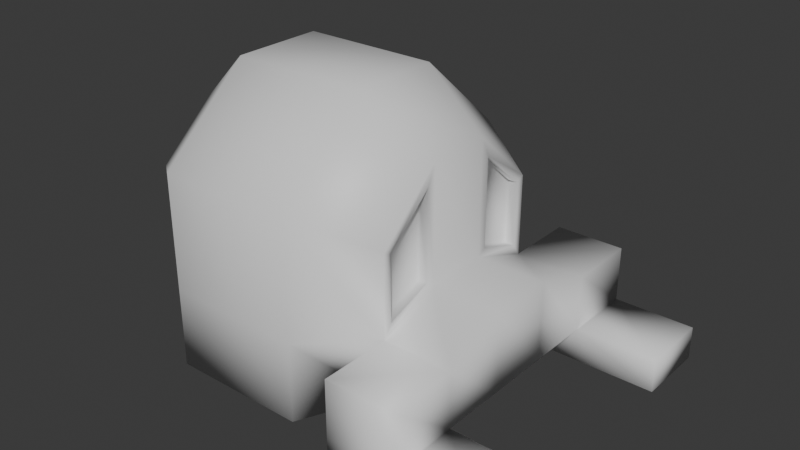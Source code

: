 # Source: loading_drone.blend  (saved by Blender 4.5.87; exported with 4.5.12 LTS)
import bpy
from mathutils import Matrix  # noqa: F401  (used for matrix-valued properties, if any)

bpy.ops.wm.read_factory_settings(use_empty=True)
scene = bpy.context.scene
scene.name = 'Scene'

# ---- collections
col_collection = bpy.data.collections.new('Collection'); scene.collection.children.link(col_collection)

# ---- materials (node trees are filled in below, after node groups)
mat_material = bpy.data.materials.new('Material')
mat_material.alpha_threshold = 0.0
mat_material.roughness = 0.5
mat_material.line_color = (0.0, 0.0, 0.0, 1.0)

# ---- material node trees
mat_material.use_nodes = True; mat_material.node_tree.nodes.clear()
_N = mat_material.node_tree.nodes; _L = mat_material.node_tree.links
n0 = _N.new('ShaderNodeOutputMaterial'); n0.name = 'Material Output'; n0.location = (200, 100)
n1 = _N.new('ShaderNodeBsdfPrincipled'); n1.name = 'Principled BSDF'; n1.location = (-200, 100)
n1.inputs[3].default_value = 1.45
_L.new(n1.outputs[0], n0.inputs[0])
n0.is_active_output = True

# ---- world
world_world = bpy.data.worlds.new('World'); scene.world = world_world
world_world.use_nodes = True; world_world.node_tree.nodes.clear()
_N = world_world.node_tree.nodes; _L = world_world.node_tree.links
n0 = _N.new('ShaderNodeOutputWorld'); n0.name = 'World Output'; n0.location = (200, 100)
n1 = _N.new('ShaderNodeBackground'); n1.name = 'Background'; n1.location = (-200, 100)
n1.inputs[0].default_value = (0.05088, 0.05088, 0.05088, 1.0)
_L.new(n1.outputs[0], n0.inputs[0])
n0.is_active_output = True
world_world.color = (0.05088, 0.05088, 0.05088)
world_world.sun_shadow_jitter_overblur = 0.0

# ---- meshes
me_cube = bpy.data.meshes.new('Cube')
me_cube.from_pydata([(1.0, 0.6327, 0.2133), (1.0, 0.6976, -0.7421), (1.0, -0.6327, 0.2133), (1.0, -0.6976, -0.7421), (-1.0, 0.6202, 0.1993), (-1.0, 0.6202, -0.6761), (-1.0, -0.6202, 0.1993), (-1.0, -0.6202, -0.6761), (-1.0, 0.2067, -0.6761), (-1.0, -0.2067, -0.6761), (1.0, 0.2974, 0.5093), (1.0, -0.2974, 0.5093), (-1.0, -0.2067, 0.5644), (-1.0, 0.2067, 0.5644), (1.0, -0.2325, -0.7421), (1.0, 0.2325, -0.7421), (0.5, 1.0, -1.0), (0.0, 1.0, -1.0), (-0.5, 1.0, -1.0), (0.5, -1.0, 0.4114), (0.0, -1.0, 0.4114), (-0.5, -1.0, 0.4114), (-0.5, -1.0, -1.0), (0.0, -1.0, -1.0), (0.5, -1.0, -1.0), (-0.5, 1.0, 0.4114), (0.0, 1.0, 0.4114), (0.5, 1.0, 0.4114), (0.5, 0.3333, -1.0), (0.0, 0.3333, -1.0), (-0.5, 0.3333, -1.0), (0.5, -0.3333, -1.0), (0.0, -0.3333, -1.0), (-0.5, -0.3333, -1.0), (-0.5, 0.3333, 1.0), (0.0, 0.3333, 1.0), (0.5, 0.3333, 1.0), (-0.5, -0.3333, 1.0), (0.0, -0.3333, 1.0), (0.5, -0.3333, 1.0), (1.0, 0.6327, -0.2492), (-1.0, -0.6202, -0.3198), (1.0, -0.6327, -0.2492), (-1.0, 0.6202, -0.3198), (1.0, 0.2974, -0.1287), (1.0, -0.2974, -0.1287), (-1.0, -0.2067, -0.1713), (-1.0, 0.2067, -0.1713), (-0.5, 1.0, -0.4256), (0.0, 1.0, -0.4256), (0.5, 1.0, -0.4256), (0.5, -1.0, -0.4256), (0.0, -1.0, -0.4256), (-0.5, -1.0, -0.4256), (1.497, 0.6976, -0.3414), (1.497, 0.6976, -0.7421), (1.497, -0.6976, -0.3414), (1.497, -0.6976, -0.7421), (1.497, 0.2325, -0.7421), (1.497, -0.2325, -0.7421), (1.497, 0.2325, -0.1743), (1.497, -0.2325, -0.1743), (1.0, 1.21, -0.3414), (1.0, 1.21, -0.7421), (1.0, -1.21, -0.3414), (1.0, -1.21, -0.7421), (1.497, -1.21, -0.7421), (1.497, 1.21, -0.3414), (1.497, 1.21, -0.7421), (1.497, -1.21, -0.3414), (1.497, -0.6976, -0.9833), (1.0, -0.6976, -0.9833), (1.497, 0.6976, -0.9833), (1.0, 0.6976, -0.9833), (1.497, -1.21, -0.9833), (1.0, -1.21, -0.9833), (1.497, 1.21, -0.9833), (1.0, 1.21, -0.9833), (2.079, 1.21, -0.7421), (2.079, 0.6976, -0.7421), (2.079, -0.6976, -0.7421), (2.079, -1.21, -0.7421), (2.079, 1.21, -0.9833), (2.079, 0.6976, -0.9833), (2.079, -0.6976, -0.9833), (2.079, -1.21, -0.9833), (1.0, -0.2325, 0.6531), (1.0, -0.6976, 0.2425), (1.0, 0.6976, 0.2425), (1.0, 0.2325, 0.6531), (1.0, 0.6976, -0.3414), (1.0, -0.6976, -0.3414), (1.0, 0.2325, -0.1743), (1.0, -0.2325, -0.1743), (0.9309, -0.2974, 0.5093), (0.9309, -0.6327, 0.2133), (0.9309, 0.6327, 0.2133), (0.9309, 0.2974, 0.5093), (0.9309, 0.6327, -0.2492), (0.9309, -0.6327, -0.2492), (0.9309, 0.2974, -0.1287), (0.9309, -0.2974, -0.1287)], [], [(37, 12, 6, 21), (53, 21, 6, 41), (47, 13, 4, 43), (31, 14, 3, 24), (10, 44, 100, 97), (50, 27, 88, 90), (44, 40, 98, 100), (92, 89, 86, 93), (16, 1, 15, 28), (28, 15, 14, 31), (41, 6, 12, 46), (46, 12, 13, 47), (25, 4, 13, 34), (34, 13, 12, 37), (89, 36, 39, 86), (36, 35, 38, 39), (35, 34, 37, 38), (88, 27, 36, 89), (27, 26, 35, 36), (26, 25, 34, 35), (8, 30, 33, 9), (30, 29, 32, 33), (29, 28, 31, 32), (5, 18, 30, 8), (18, 17, 29, 30), (17, 16, 28, 29), (43, 4, 25, 48), (48, 25, 26, 49), (49, 26, 27, 50), (9, 33, 22, 7), (33, 32, 23, 22), (32, 31, 24, 23), (91, 87, 19, 51), (51, 19, 20, 52), (52, 20, 21, 53), (86, 39, 19, 87), (39, 38, 20, 19), (38, 37, 21, 20), (23, 52, 53, 22), (24, 51, 52, 23), (3, 91, 51, 24), (17, 49, 50, 16), (18, 48, 49, 17), (5, 43, 48, 18), (9, 46, 47, 8), (7, 41, 46, 9), (14, 15, 58, 59), (92, 93, 61, 60), (16, 50, 90, 1), (3, 14, 59, 57), (8, 47, 43, 5), (22, 53, 41, 7), (58, 60, 61, 59), (55, 54, 60, 58), (59, 61, 56, 57), (68, 55, 79, 78), (93, 91, 56, 61), (65, 3, 71, 75), (90, 92, 60, 54), (15, 1, 55, 58), (64, 65, 66, 69), (63, 62, 67, 68), (56, 91, 64, 69), (54, 55, 68, 67), (90, 54, 67, 62), (57, 56, 69, 66), (91, 3, 65, 64), (1, 90, 62, 63), (71, 70, 74, 75), (72, 73, 77, 76), (63, 68, 76, 77), (74, 70, 84, 85), (3, 57, 70, 71), (55, 1, 73, 72), (1, 63, 77, 73), (66, 65, 75, 74), (78, 79, 83, 82), (80, 81, 85, 84), (66, 74, 85, 81), (76, 68, 78, 82), (57, 66, 81, 80), (72, 76, 82, 83), (70, 57, 80, 84), (55, 72, 83, 79), (2, 11, 86, 87), (10, 0, 88, 89), (0, 40, 90, 88), (42, 2, 87, 91), (44, 10, 89, 92), (11, 45, 93, 86), (40, 44, 92, 90), (45, 42, 91, 93), (101, 94, 95, 99), (98, 96, 97, 100), (40, 0, 96, 98), (11, 2, 95, 94), (42, 45, 101, 99), (45, 11, 94, 101), (2, 42, 99, 95), (0, 10, 97, 96)])
me_cube.polygons.foreach_set('use_smooth', [True] * 100)
_uv = me_cube.uv_layers.new(name='UVMap')
_uv.uv.foreach_set('vector', [0.1504, 0.348, 0.05578, 0.3461, 0.04673, 0.2494, 0.1408, 0.2372, 0.1101, 0.1224, 0.1408, 0.2372, 0.04673, 0.2494, 0.01784, 0.1683, 0.07987, 0.9148, 0.1959, 0.9148, 0.1383, 0.98, 0.05645, 0.98, 0.6438, 0.7389, 0.6597, 0.8276, 0.5864, 0.8276, 0.5387, 0.7389, 0.8679, 0.859, 0.8663, 0.7468, 0.8734, 0.7523, 0.8704, 0.8535, 0.2989, 0.6733, 0.2835, 0.5444, 0.3772, 0.5405, 0.3981, 0.6429, 0.8663, 0.7468, 0.9294, 0.7267, 0.9251, 0.7333, 0.8734, 0.7523, 0.5381, 0.4225, 0.3718, 0.427, 0.3693, 0.3335, 0.5356, 0.329, 0.854, 0.7389, 0.8063, 0.8276, 0.733, 0.8276, 0.7489, 0.7389, 0.7489, 0.7389, 0.733, 0.8276, 0.6597, 0.8276, 0.6438, 0.7389, 0.05645, 0.7844, 0.1383, 0.7844, 0.1959, 0.8496, 0.07987, 0.8496, 0.07987, 0.8496, 0.1959, 0.8496, 0.1959, 0.9148, 0.07987, 0.9148, 0.1436, 0.5438, 0.03719, 0.538, 0.05415, 0.4291, 0.1525, 0.4273, 0.1525, 0.4273, 0.05415, 0.4291, 0.05578, 0.3461, 0.1504, 0.348, 0.3718, 0.427, 0.2805, 0.4247, 0.2773, 0.3408, 0.3693, 0.3335, 0.2805, 0.4247, 0.2156, 0.4274, 0.2131, 0.3436, 0.2773, 0.3408, 0.2156, 0.4274, 0.1525, 0.4273, 0.1504, 0.348, 0.2131, 0.3436, 0.3772, 0.5405, 0.2835, 0.5444, 0.2805, 0.4247, 0.3718, 0.427, 0.2835, 0.5444, 0.2135, 0.5474, 0.2156, 0.4274, 0.2805, 0.4247, 0.2135, 0.5474, 0.1436, 0.5438, 0.1525, 0.4273, 0.2156, 0.4274, 0.7289, 0.4873, 0.7489, 0.5813, 0.6438, 0.5813, 0.6637, 0.4873, 0.7489, 0.5813, 0.7489, 0.6601, 0.6438, 0.6601, 0.6438, 0.5813, 0.7489, 0.6601, 0.7489, 0.7389, 0.6438, 0.7389, 0.6438, 0.6601, 0.7941, 0.4873, 0.854, 0.5813, 0.7489, 0.5813, 0.7289, 0.4873, 0.854, 0.5813, 0.854, 0.6601, 0.7489, 0.6601, 0.7489, 0.5813, 0.854, 0.6601, 0.854, 0.7389, 0.7489, 0.7389, 0.7489, 0.6601, 0.0057, 0.644, 0.03719, 0.538, 0.1436, 0.5438, 0.1217, 0.6762, 0.1217, 0.6762, 0.1436, 0.5438, 0.2135, 0.5474, 0.2115, 0.6791, 0.2115, 0.6791, 0.2135, 0.5474, 0.2835, 0.5444, 0.2989, 0.6733, 0.6637, 0.4873, 0.6438, 0.5813, 0.5387, 0.5813, 0.5985, 0.4873, 0.6438, 0.5813, 0.6438, 0.6601, 0.5387, 0.6601, 0.5387, 0.5813, 0.6438, 0.6601, 0.6438, 0.7389, 0.5387, 0.7389, 0.5387, 0.6601, 0.3709, 0.1091, 0.3698, 0.2112, 0.2747, 0.2219, 0.2716, 0.09745, 0.2716, 0.09745, 0.2747, 0.2219, 0.2061, 0.2275, 0.1897, 0.1063, 0.1897, 0.1063, 0.2061, 0.2275, 0.1408, 0.2372, 0.1101, 0.1224, 0.3693, 0.3335, 0.2773, 0.3408, 0.2747, 0.2219, 0.3698, 0.2112, 0.2773, 0.3408, 0.2131, 0.3436, 0.2061, 0.2275, 0.2747, 0.2219, 0.2131, 0.3436, 0.1504, 0.348, 0.1408, 0.2372, 0.2061, 0.2275, 0.1744, 0.01128, 0.1897, 0.1063, 0.1101, 0.1224, 0.08874, 0.02941, 0.2624, 0.0002793, 0.2716, 0.09745, 0.1897, 0.1063, 0.1744, 0.01128, 0.3673, 0.03798, 0.3709, 0.1091, 0.2716, 0.09745, 0.2624, 0.0002793, 0.214, 0.7839, 0.2115, 0.6791, 0.2989, 0.6733, 0.3084, 0.7765, 0.1173, 0.7835, 0.1217, 0.6762, 0.2115, 0.6791, 0.214, 0.7839, 0.0002794, 0.714, 0.0057, 0.644, 0.1217, 0.6762, 0.1173, 0.7835, 0.0002793, 0.8496, 0.07987, 0.8496, 0.07987, 0.9148, 0.0002793, 0.9148, 0.0002793, 0.7844, 0.05645, 0.7844, 0.07987, 0.8496, 0.0002793, 0.8496, 0.8546, 0.634, 0.8546, 0.5607, 0.9328, 0.5607, 0.9328, 0.634, 0.7684, 0.4868, 0.6989, 0.484, 0.7043, 0.4139, 0.7679, 0.4157, 0.3084, 0.7765, 0.2989, 0.6733, 0.3981, 0.6429, 0.409, 0.7164, 0.8546, 0.7073, 0.8546, 0.634, 0.9328, 0.634, 0.9328, 0.7073, 0.0002793, 0.9148, 0.07987, 0.9148, 0.05645, 0.98, 0.0002794, 0.98, 0.08874, 0.02941, 0.1101, 0.1224, 0.01784, 0.1683, 0.0002793, 0.1097, 0.7746, 0.3318, 0.7679, 0.4157, 0.7043, 0.4139, 0.7012, 0.3311, 0.8484, 0.3383, 0.8417, 0.4045, 0.7679, 0.4157, 0.7746, 0.3318, 0.7012, 0.3311, 0.7043, 0.4139, 0.6332, 0.3989, 0.63, 0.3365, 0.9328, 0.3483, 0.8484, 0.3383, 0.8614, 0.2382, 0.9488, 0.2523, 0.6989, 0.484, 0.6265, 0.4746, 0.6332, 0.3989, 0.7043, 0.4139, 0.8076, 0.8662, 0.7268, 0.8662, 0.7268, 0.8282, 0.8076, 0.8282, 0.8426, 0.4833, 0.7684, 0.4868, 0.7679, 0.4157, 0.8417, 0.4045, 0.8546, 0.5607, 0.8546, 0.4873, 0.9328, 0.4873, 0.9328, 0.5607, 0.2872, 0.7844, 0.3504, 0.7844, 0.3504, 0.8627, 0.2872, 0.8627, 0.4521, 0.9545, 0.389, 0.9545, 0.389, 0.8762, 0.4521, 0.8762, 0.6332, 0.3989, 0.6265, 0.4746, 0.5511, 0.4709, 0.5548, 0.3978, 0.8417, 0.4045, 0.8484, 0.3383, 0.9328, 0.3483, 0.9246, 0.4105, 0.8426, 0.4833, 0.8417, 0.4045, 0.9246, 0.4105, 0.9213, 0.4868, 0.63, 0.3365, 0.6332, 0.3989, 0.5548, 0.3978, 0.5533, 0.3392, 0.7268, 0.9294, 0.7268, 0.8662, 0.8076, 0.8662, 0.8076, 0.9294, 0.6455, 0.8913, 0.6455, 0.8282, 0.7263, 0.8282, 0.7263, 0.8913, 0.6157, 0.05053, 0.6194, 0.1252, 0.5424, 0.1291, 0.5387, 0.0544, 0.8883, 0.09022, 0.907, 0.0002793, 0.9997, 0.0195, 0.98, 0.1091, 0.4521, 0.9545, 0.4521, 0.8762, 0.4902, 0.8762, 0.4902, 0.9545, 0.5424, 0.1291, 0.6194, 0.1252, 0.6238, 0.2127, 0.5468, 0.2166, 0.5288, 0.7844, 0.5288, 0.8627, 0.4907, 0.8627, 0.4907, 0.7844, 0.9714, 0.5791, 0.9714, 0.6574, 0.9334, 0.6574, 0.9334, 0.5791, 0.6455, 0.8913, 0.7263, 0.8913, 0.7263, 0.9294, 0.6455, 0.9294, 0.3504, 0.8627, 0.3504, 0.7844, 0.3884, 0.7844, 0.3884, 0.8627, 0.9488, 0.2523, 0.8614, 0.2382, 0.868, 0.1947, 0.9578, 0.2118, 0.6256, 0.249, 0.5486, 0.2529, 0.5468, 0.2166, 0.6238, 0.2127, 0.3504, 0.8627, 0.3884, 0.8627, 0.3884, 0.9545, 0.3504, 0.9545, 0.4902, 0.8762, 0.4521, 0.8762, 0.4521, 0.7844, 0.4902, 0.7844, 0.63, 0.3365, 0.5533, 0.3392, 0.5486, 0.2529, 0.6256, 0.249, 0.8883, 0.09022, 0.98, 0.1091, 0.9578, 0.2118, 0.868, 0.1947, 0.4907, 0.8627, 0.5288, 0.8627, 0.5288, 0.9545, 0.4907, 0.9545, 0.9714, 0.5791, 0.9334, 0.5791, 0.9334, 0.4873, 0.9714, 0.4873, 0.208, 0.8869, 0.2733, 0.9346, 0.2866, 0.9619, 0.1964, 0.8924, 0.8679, 0.859, 0.9326, 0.8108, 0.9443, 0.8163, 0.8546, 0.8864, 0.9326, 0.8108, 0.9294, 0.7267, 0.9422, 0.7079, 0.9443, 0.8163, 0.2118, 0.8032, 0.208, 0.8869, 0.1964, 0.8924, 0.199, 0.7844, 0.8663, 0.7468, 0.8679, 0.859, 0.8546, 0.8864, 0.8546, 0.7383, 0.2733, 0.9346, 0.275, 0.8228, 0.2866, 0.8144, 0.2866, 0.9619, 0.9294, 0.7267, 0.8663, 0.7468, 0.8546, 0.7383, 0.9422, 0.7079, 0.275, 0.8228, 0.2118, 0.8032, 0.199, 0.7844, 0.2866, 0.8144, 0.5915, 0.8472, 0.5915, 0.9477, 0.5387, 0.9011, 0.5387, 0.8282, 0.645, 0.8282, 0.645, 0.9011, 0.5921, 0.9477, 0.5921, 0.8472, 0.9294, 0.7267, 0.9326, 0.8108, 0.9234, 0.8065, 0.9251, 0.7333, 0.2733, 0.9346, 0.208, 0.8869, 0.2171, 0.8826, 0.2707, 0.929, 0.2118, 0.8032, 0.275, 0.8228, 0.268, 0.8283, 0.2161, 0.8099, 0.275, 0.8228, 0.2733, 0.9346, 0.2707, 0.929, 0.268, 0.8283, 0.208, 0.8869, 0.2118, 0.8032, 0.2161, 0.8099, 0.2171, 0.8826, 0.9326, 0.8108, 0.8679, 0.859, 0.8704, 0.8535, 0.9234, 0.8065])
me_cube.materials.append(mat_material)
me_cube.use_mirror_vertex_groups = False
me_cube.update()

# ---- objects
ob_cube = bpy.data.objects.new('Cube', me_cube)

# ---- transforms, parenting, visibility, modifiers, constraints
ob_cube.location = (0.0, 0.0, 0.0)
ob_cube.lock_rotations_4d = False
ob_cube.empty_display_type = 'ARROWS'
ob_cube.lineart.crease_threshold = 0.0

# ---- collection membership
col_collection.objects.link(ob_cube)

# ---- scene / render settings (as saved in the file)
scene.frame_start = 1; scene.frame_end = 250; scene.frame_set(1)
scene.render.engine = 'BLENDER_EEVEE_NEXT'
bpy.context.view_layer.update()

# ---- added for rendering (the .blend has no active camera and no usable light): camera, sun
cam_auto = bpy.data.cameras.new('AutoCamera')
cam_auto.lens = 50.0
cam_auto.sensor_width = 36.0
cam_auto.clip_end = 1000.0
ob_auto_camera = bpy.data.objects.new('AutoCamera', cam_auto)
scene.collection.objects.link(ob_auto_camera)
ob_auto_camera.location = (4.60747, -4.88174, 3.25449)
ob_auto_camera.rotation_euler = (1.09748, -7.21219e-08, 0.694738)
scene.camera = ob_auto_camera
light_auto_sun = bpy.data.lights.new('AutoSun', 'SUN')
light_auto_sun.energy = 3.0
light_auto_sun.angle = 0.0523599
ob_auto_sun = bpy.data.objects.new('AutoSun', light_auto_sun)
scene.collection.objects.link(ob_auto_sun)
ob_auto_sun.rotation_euler = (0.872665, 0.174533, 0.523599)
bpy.context.view_layer.update()
